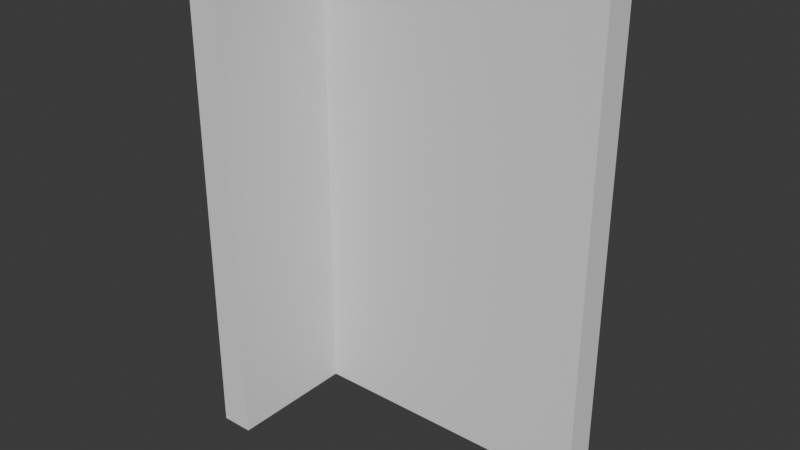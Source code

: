 # Source: WallCornerDestroyed.blend  (saved by Blender 4.4.30; exported with 4.5.12 LTS)
import bpy
from mathutils import Matrix  # noqa: F401  (used for matrix-valued properties, if any)

bpy.ops.wm.read_factory_settings(use_empty=True)
scene = bpy.context.scene
scene.name = 'Scene'

# ---- collections
col_collection = bpy.data.collections.new('Collection'); scene.collection.children.link(col_collection)

# ---- world
world_world = bpy.data.worlds.new('World'); scene.world = world_world
world_world.use_nodes = True; world_world.node_tree.nodes.clear()
_N = world_world.node_tree.nodes; _L = world_world.node_tree.links
n0 = _N.new('ShaderNodeOutputWorld'); n0.name = 'World Output'; n0.location = (300, 300)
n1 = _N.new('ShaderNodeBackground'); n1.name = 'Background'; n1.location = (10, 300)
n1.inputs[0].default_value = (0.05088, 0.05088, 0.05088, 1.0)
_L.new(n1.outputs[0], n0.inputs[0])
n0.is_active_output = True
world_world.color = (0.05088, 0.05088, 0.05088)
world_world.sun_shadow_jitter_overblur = 0.0

# ---- meshes
me_cube_002 = bpy.data.meshes.new('Cube.002')
me_cube_002.from_pydata([(-0.4, 2.0, 0.0), (-0.4, 2.0, 6.0), (0.0, 2.0, 0.0), (0.0, 2.0, 6.0), (-0.4, 1.6, 0.0), (0.0, 1.6, 6.0), (-0.4, 1.6, 6.0), (0.0, 1.6, 0.0), (3.634, 1.6, 0.0), (3.634, 1.6, 6.0), (3.634, 2.0, 0.0), (3.634, 2.0, 6.0), (-4.768e-07, 2.0, 6.0), (-4.768e-07, 1.6, 0.0), (-4.768e-07, 2.0, 0.0), (-4.768e-07, 1.6, 6.0), (-0.4, 1.192e-07, 0.0), (0.0, 1.192e-07, 6.0), (-0.4, 0.0, 6.0), (0.0, 0.0, 0.0), (0.0, 2.0, 3.0), (-0.4, 2.0, 3.0), (-0.4, 1.6, 3.0), (0.0, 1.6, 3.0), (-0.4, 5.96e-08, 3.0), (0.0, 5.96e-08, 3.0), (0.0, 2.0, 1.5), (-0.4, 2.0, 1.5), (-0.4, 1.6, 1.5), (0.0, 1.6, 1.5), (-0.4, 8.941e-08, 1.5), (0.0, 2.98e-08, 1.5), (1.817, 2.0, 6.0), (1.817, 1.6, 0.0), (1.817, 2.0, 0.0), (1.817, 1.6, 6.0), (3.634, 2.0, 3.0), (3.634, 1.6, 3.0), (-4.768e-07, 1.6, 3.0), (-4.768e-07, 2.0, 3.0), (1.817, 1.6, 3.0), (1.817, 2.0, 3.0), (5.96e-08, 2.0, 0.0), (5.96e-08, 1.6, 6.0), (5.96e-08, 2.0, 6.0), (5.96e-08, 1.6, 0.0), (5.96e-08, 2.0, 3.0), (5.96e-08, 1.6, 3.0), (0.9085, 2.0, 6.0), (0.9085, 1.6, 0.0), (0.9085, 2.0, 3.0), (0.9085, 2.0, 0.0), (0.9085, 1.6, 6.0), (0.9085, 1.6, 3.0), (2.726, 2.0, 6.0), (2.726, 1.6, 0.0), (2.726, 2.0, 0.0), (2.726, 1.6, 6.0), (2.726, 1.6, 3.0), (2.726, 2.0, 3.0), (3.634, 2.0, 4.5), (3.634, 1.6, 4.5), (-4.768e-07, 1.6, 4.5), (-4.768e-07, 2.0, 4.5), (1.817, 1.6, 4.5), (1.817, 2.0, 4.5), (5.96e-08, 2.0, 4.5), (5.96e-08, 1.6, 4.5), (0.9085, 1.6, 4.5), (0.9085, 2.0, 4.5), (2.726, 1.6, 4.5), (2.726, 2.0, 4.5), (3.634, 2.0, 1.5), (3.634, 1.6, 1.5), (-4.768e-07, 1.6, 1.5), (-4.768e-07, 2.0, 1.5), (1.817, 1.6, 1.5), (1.817, 2.0, 1.5), (5.96e-08, 1.6, 1.5), (5.96e-08, 2.0, 1.5), (0.9085, 1.6, 1.5), (0.9085, 2.0, 1.5), (2.726, 2.0, 1.5), (2.726, 1.6, 1.5), (0.0, 2.0, 4.5), (-0.4, 2.0, 4.5), (-0.4, 1.6, 4.5), (0.0, 1.6, 4.5), (-0.4, 2.98e-08, 4.5), (0.0, 8.941e-08, 4.5), (-0.4, 0.8, 6.0), (0.0, 0.8, 0.0), (-0.4, 0.8, 0.0), (0.0, 0.8, 6.0), (0.0, 0.8, 3.0), (-0.4, 0.8, 3.0), (-0.4, 0.8, 1.5), (0.0, 0.8, 1.5), (0.0, 0.8, 4.5), (-0.4, 0.8, 4.5)], [], [(26, 2, 0, 27), (4, 0, 2, 7), (86, 6, 1, 85), (99, 90, 6, 86), (92, 4, 7, 91), (1, 6, 5, 3), (84, 3, 5, 87), (71, 54, 11, 60), (60, 11, 9, 61), (56, 10, 8, 55), (62, 15, 12, 63), (67, 43, 15, 62), (44, 12, 15, 43), (89, 17, 18, 88), (90, 18, 17, 93), (98, 93, 17, 89), (97, 94, 25, 31), (31, 25, 24, 30), (26, 20, 23, 29), (96, 95, 22, 28), (28, 22, 21, 27), (84, 20, 21, 85), (4, 28, 27, 0), (92, 96, 28, 4), (2, 26, 29, 7), (19, 31, 30, 16), (91, 97, 31, 19), (20, 26, 27, 21), (54, 32, 35, 57), (70, 57, 35, 64), (51, 34, 33, 49), (69, 48, 32, 65), (81, 50, 41, 77), (83, 58, 40, 76), (78, 47, 38, 74), (74, 38, 39, 75), (72, 36, 37, 73), (82, 59, 36, 72), (80, 53, 47, 78), (75, 39, 46, 79), (63, 12, 44, 66), (14, 42, 45, 13), (48, 44, 43, 52), (68, 52, 43, 67), (64, 35, 52, 68), (32, 48, 52, 35), (76, 40, 53, 80), (79, 46, 50, 81), (66, 44, 48, 69), (42, 51, 49, 45), (77, 41, 59, 82), (73, 37, 58, 83), (61, 9, 57, 70), (11, 54, 57, 9), (34, 56, 55, 33), (65, 32, 54, 71), (41, 65, 71, 59), (37, 61, 70, 58), (46, 66, 69, 50), (40, 64, 68, 53), (53, 68, 67, 47), (39, 63, 66, 46), (50, 69, 65, 41), (58, 70, 64, 40), (47, 67, 62, 38), (38, 62, 63, 39), (36, 60, 61, 37), (59, 71, 60, 36), (8, 73, 83, 55), (34, 77, 82, 56), (42, 79, 81, 51), (33, 76, 80, 49), (14, 75, 79, 42), (49, 80, 78, 45), (56, 82, 72, 10), (10, 72, 73, 8), (13, 74, 75, 14), (45, 78, 74, 13), (55, 83, 76, 33), (51, 81, 77, 34), (3, 84, 85, 1), (94, 98, 89, 25), (25, 89, 88, 24), (20, 84, 87, 23), (95, 99, 86, 22), (22, 86, 85, 21), (24, 88, 99, 95), (23, 87, 98, 94), (7, 29, 97, 91), (16, 30, 96, 92), (30, 24, 95, 96), (29, 23, 94, 97), (87, 5, 93, 98), (6, 90, 93, 5), (16, 92, 91, 19), (88, 18, 90, 99)])
_uv = me_cube_002.uv_layers.new(name='UVMap')
_uv.uv.foreach_set('vector', [0.4375, 0.775, 0.375, 0.775, 0.35, 0.5, 0.4187, 0.4938, 0.325, 0.5, 0.35, 0.5, 0.35, 0.75, 0.325, 0.75, 0.5625, 0.45, 0.625, 0.45, 0.625, 0.475, 0.5625, 0.475, 0.5625, 0.4, 0.625, 0.4, 0.625, 0.45, 0.5625, 0.45, 0.275, 0.5, 0.325, 0.5, 0.325, 0.75, 0.275, 0.75, 0.65, 0.5, 0.675, 0.5, 0.675, 0.75, 0.65, 0.75, 0.5625, 0.775, 0.625, 0.775, 0.625, 0.8, 0.5625, 0.8, 0.5625, 0.4493, 0.625, 0.4493, 0.625, 0.5, 0.5625, 0.5, 0.5625, 0.5, 0.625, 0.5, 0.625, 0.75, 0.5625, 0.75, 0.3243, 0.5, 0.375, 0.5, 0.375, 0.75, 0.3243, 0.75, 0.6638, 0.75, 0.8277, 0.75, 0.625, 0.2973, 0.5118, 0.348, 0.5625, 0.9527, 0.625, 0.9527, 0.625, 0.9527, 0.5625, 0.9527, 0.8277, 0.5, 0.8277, 0.5, 0.8277, 0.75, 0.8277, 0.75, 0.5625, 0.9, 0.625, 0.9, 0.775, 0.5, 0.675, 0.4625, 0.725, 0.5, 0.775, 0.5, 0.775, 0.75, 0.725, 0.75, 0.5625, 0.85, 0.625, 0.85, 0.625, 0.9, 0.5625, 0.9, 0.4375, 0.85, 0.5, 0.85, 0.5, 0.9, 0.4375, 0.9, 0.4375, 0.9, 0.5, 0.9, 0.575, 0.425, 0.475, 0.3875, 0.4375, 0.775, 0.5, 0.775, 0.5, 0.8, 0.4375, 0.8, 0.4375, 0.4, 0.5, 0.4, 0.5, 0.45, 0.4375, 0.45, 0.4375, 0.45, 0.5, 0.45, 0.5, 0.475, 0.4375, 0.475, 0.5625, 0.775, 0.5, 0.775, 0.4875, 0.4875, 0.5562, 0.4812, 0.375, 0.45, 0.4375, 0.45, 0.4375, 0.475, 0.375, 0.475, 0.375, 0.4, 0.4375, 0.4, 0.4375, 0.45, 0.375, 0.45, 0.375, 0.775, 0.4375, 0.775, 0.4375, 0.8, 0.375, 0.8, 0.375, 0.9, 0.4375, 0.9, 0.475, 0.3875, 0.375, 0.35, 0.375, 0.85, 0.4375, 0.85, 0.4375, 0.9, 0.375, 0.9, 0.5, 0.775, 0.4375, 0.775, 0.4187, 0.4938, 0.4875, 0.4875, 0.6757, 0.5, 0.7263, 0.5, 0.7263, 0.75, 0.6757, 0.75, 0.5625, 0.8007, 0.625, 0.8007, 0.625, 0.8513, 0.5625, 0.8513, 0.223, 0.5, 0.2737, 0.5, 0.2737, 0.75, 0.223, 0.75, 0.5625, 0.348, 0.625, 0.348, 0.625, 0.3987, 0.5625, 0.3987, 0.4375, 0.348, 0.5, 0.348, 0.5, 0.3987, 0.4375, 0.3987, 0.4375, 0.8007, 0.5, 0.8007, 0.5, 0.8513, 0.4375, 0.8513, 0.4375, 0.9527, 0.5, 0.9527, 0.5, 0.9527, 0.4375, 0.9527, 0.3362, 0.75, 0.5, 0.75, 0.3987, 0.3987, 0.2855, 0.4493, 0.4375, 0.5, 0.5, 0.5, 0.5, 0.75, 0.4375, 0.75, 0.4375, 0.4493, 0.5, 0.4493, 0.5, 0.5, 0.4375, 0.5, 0.4375, 0.902, 0.5, 0.902, 0.5, 0.9527, 0.4375, 0.9527, 0.4375, 0.2973, 0.5, 0.2973, 0.5, 0.2973, 0.4375, 0.2973, 0.5625, 0.2973, 0.625, 0.2973, 0.625, 0.2973, 0.5625, 0.2973, 0.1723, 0.5, 0.1723, 0.5, 0.1723, 0.75, 0.1723, 0.75, 0.777, 0.5, 0.8277, 0.5, 0.8277, 0.75, 0.777, 0.75, 0.5625, 0.902, 0.625, 0.902, 0.625, 0.9527, 0.5625, 0.9527, 0.5625, 0.8513, 0.625, 0.8513, 0.625, 0.902, 0.5625, 0.902, 0.7263, 0.5, 0.777, 0.5, 0.777, 0.75, 0.7263, 0.75, 0.4375, 0.8513, 0.5, 0.8513, 0.5, 0.902, 0.4375, 0.902, 0.4375, 0.2973, 0.5, 0.2973, 0.5, 0.348, 0.4375, 0.348, 0.5625, 0.2973, 0.625, 0.2973, 0.625, 0.348, 0.5625, 0.348, 0.1723, 0.5, 0.223, 0.5, 0.223, 0.75, 0.1723, 0.75, 0.4375, 0.3987, 0.5, 0.3987, 0.5, 0.4493, 0.4375, 0.4493, 0.4375, 0.75, 0.5, 0.75, 0.5, 0.8007, 0.4375, 0.8007, 0.5625, 0.75, 0.625, 0.75, 0.625, 0.8007, 0.5625, 0.8007, 0.625, 0.5, 0.6757, 0.5, 0.6757, 0.75, 0.625, 0.75, 0.2737, 0.5, 0.3243, 0.5, 0.3243, 0.75, 0.2737, 0.75, 0.5625, 0.3987, 0.625, 0.3987, 0.625, 0.4493, 0.5625, 0.4493, 0.5, 0.3987, 0.5625, 0.3987, 0.5625, 0.4493, 0.5, 0.4493, 0.5, 0.75, 0.5625, 0.75, 0.5625, 0.8007, 0.5, 0.8007, 0.5, 0.2973, 0.5625, 0.2973, 0.5625, 0.348, 0.5, 0.348, 0.5, 0.8513, 0.5625, 0.8513, 0.5625, 0.902, 0.5, 0.902, 0.5, 0.902, 0.5625, 0.902, 0.5625, 0.9527, 0.5, 0.9527, 0.5, 0.2973, 0.5625, 0.2973, 0.5625, 0.2973, 0.5, 0.2973, 0.5, 0.348, 0.5625, 0.348, 0.5625, 0.3987, 0.5, 0.3987, 0.5, 0.8007, 0.5625, 0.8007, 0.5625, 0.8513, 0.5, 0.8513, 0.5, 0.9527, 0.5625, 0.9527, 0.5625, 0.9527, 0.5, 0.9527, 0.5, 0.75, 0.6638, 0.75, 0.5118, 0.348, 0.3987, 0.3987, 0.5, 0.5, 0.5625, 0.5, 0.5625, 0.75, 0.5, 0.75, 0.5, 0.4493, 0.5625, 0.4493, 0.5625, 0.5, 0.5, 0.5, 0.375, 0.75, 0.4375, 0.75, 0.4375, 0.8007, 0.375, 0.8007, 0.375, 0.3987, 0.4375, 0.3987, 0.4375, 0.4493, 0.375, 0.4493, 0.375, 0.2973, 0.4375, 0.2973, 0.4375, 0.348, 0.375, 0.348, 0.375, 0.8513, 0.4375, 0.8513, 0.4375, 0.902, 0.375, 0.902, 0.375, 0.2973, 0.4375, 0.2973, 0.4375, 0.2973, 0.375, 0.2973, 0.375, 0.902, 0.4375, 0.902, 0.4375, 0.9527, 0.375, 0.9527, 0.375, 0.4493, 0.4375, 0.4493, 0.4375, 0.5, 0.375, 0.5, 0.375, 0.5, 0.4375, 0.5, 0.4375, 0.75, 0.375, 0.75, 0.1723, 0.75, 0.3362, 0.75, 0.2855, 0.4493, 0.1723, 0.5, 0.375, 0.9527, 0.4375, 0.9527, 0.4375, 0.9527, 0.375, 0.9527, 0.375, 0.8007, 0.4375, 0.8007, 0.4375, 0.8513, 0.375, 0.8513, 0.375, 0.348, 0.4375, 0.348, 0.4375, 0.3987, 0.375, 0.3987, 0.625, 0.775, 0.5625, 0.775, 0.5562, 0.4812, 0.625, 0.475, 0.5, 0.85, 0.5625, 0.85, 0.5625, 0.9, 0.5, 0.9, 0.5, 0.9, 0.5625, 0.9, 0.675, 0.4625, 0.575, 0.425, 0.5, 0.775, 0.5625, 0.775, 0.5625, 0.8, 0.5, 0.8, 0.5, 0.4, 0.5625, 0.4, 0.5625, 0.45, 0.5, 0.45, 0.5, 0.45, 0.5625, 0.45, 0.5625, 0.475, 0.5, 0.475, 0.5, 0.35, 0.5625, 0.35, 0.5625, 0.4, 0.5, 0.4, 0.5, 0.8, 0.5625, 0.8, 0.5625, 0.85, 0.5, 0.85, 0.375, 0.8, 0.4375, 0.8, 0.4375, 0.85, 0.375, 0.85, 0.375, 0.35, 0.4375, 0.35, 0.4375, 0.4, 0.375, 0.4, 0.4375, 0.35, 0.5, 0.35, 0.5, 0.4, 0.4375, 0.4, 0.4375, 0.8, 0.5, 0.8, 0.5, 0.85, 0.4375, 0.85, 0.5625, 0.8, 0.625, 0.8, 0.625, 0.85, 0.5625, 0.85, 0.675, 0.5, 0.725, 0.5, 0.725, 0.75, 0.675, 0.75, 0.225, 0.5, 0.275, 0.5, 0.275, 0.75, 0.225, 0.75, 0.5625, 0.35, 0.625, 0.35, 0.625, 0.4, 0.5625, 0.4])
me_cube_002.update()

# ---- objects
ob_wallblank_001 = bpy.data.objects.new('WallBlank.001', me_cube_002)

# ---- transforms, parenting, visibility, modifiers, constraints
ob_wallblank_001.location = (-3.634, -1.6, 0.0)

# ---- collection membership
col_collection.objects.link(ob_wallblank_001)

# ---- scene / render settings (as saved in the file)
scene.frame_start = 1; scene.frame_end = 250; scene.frame_set(6)
scene.render.engine = 'BLENDER_EEVEE_NEXT'
scene.render.fps = 25
bpy.context.view_layer.update()

# ---- added for rendering (the .blend has no active camera and no usable light): camera, sun
cam_auto = bpy.data.cameras.new('AutoCamera')
cam_auto.lens = 50.0
cam_auto.sensor_width = 36.0
cam_auto.clip_end = 1000.0
ob_auto_camera = bpy.data.objects.new('AutoCamera', cam_auto)
scene.collection.objects.link(ob_auto_camera)
ob_auto_camera.location = (4.92361, -8.92876, 8.55251)
ob_auto_camera.rotation_euler = (1.09748, -7.21219e-08, 0.694738)
scene.camera = ob_auto_camera
light_auto_sun = bpy.data.lights.new('AutoSun', 'SUN')
light_auto_sun.energy = 3.0
light_auto_sun.angle = 0.0523599
ob_auto_sun = bpy.data.objects.new('AutoSun', light_auto_sun)
scene.collection.objects.link(ob_auto_sun)
ob_auto_sun.rotation_euler = (0.872665, 0.174533, 0.523599)
bpy.context.view_layer.update()
